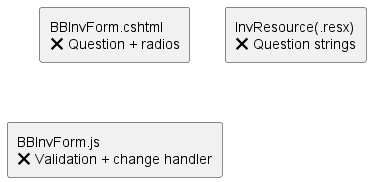

The diagram above was rendered by PlantUML. Its source (embedded in the PNG):
@startuml
skinparam shadowing false

rectangle "BBInvForm.cshtml\n❌ Question + radios" 
rectangle "InvResource(.resx)\n❌ Question strings" 
rectangle "BBInvForm.js\n❌ Validation + change handler"

@enduml